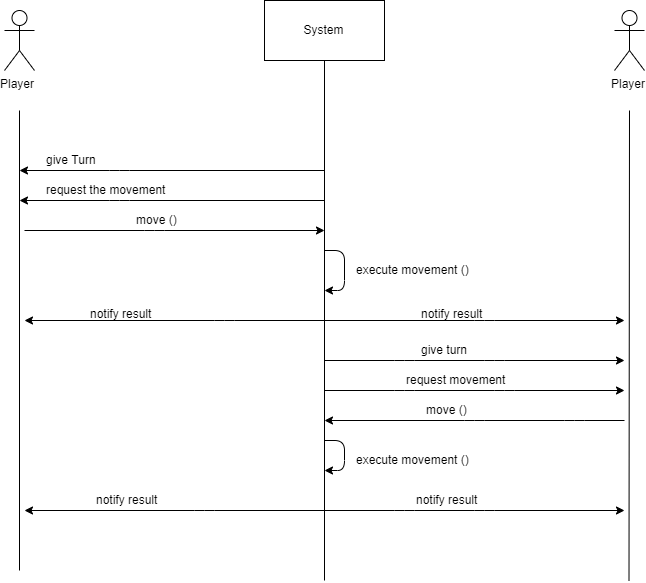

The diagram above was exported from draw.io. Its source (the exported page's mxGraphModel, read from the mxfile embedded in the PNG):
<mxGraphModel dx="1300" dy="670" grid="1" gridSize="10" guides="1" tooltips="1" connect="1" arrows="1" fold="1" page="1" pageScale="1" pageWidth="1169" pageHeight="827" math="0" shadow="0">
  <root>
    <mxCell id="0" />
    <mxCell id="1" parent="0" />
    <mxCell id="M1s0Ca9kPZYP-GPWMH5o-1" value="Player&amp;nbsp;" style="shape=umlActor;verticalLabelPosition=bottom;labelBackgroundColor=#ffffff;verticalAlign=top;html=1;outlineConnect=0;" parent="1" vertex="1">
      <mxGeometry x="120" y="60" width="30" height="60" as="geometry" />
    </mxCell>
    <mxCell id="M1s0Ca9kPZYP-GPWMH5o-2" value="Player" style="shape=umlActor;verticalLabelPosition=bottom;labelBackgroundColor=#ffffff;verticalAlign=top;html=1;outlineConnect=0;" parent="1" vertex="1">
      <mxGeometry x="730" y="60" width="30" height="60" as="geometry" />
    </mxCell>
    <mxCell id="M1s0Ca9kPZYP-GPWMH5o-8" value="System" style="rounded=0;whiteSpace=wrap;html=1;" parent="1" vertex="1">
      <mxGeometry x="380" y="50" width="120" height="60" as="geometry" />
    </mxCell>
    <mxCell id="M1s0Ca9kPZYP-GPWMH5o-9" value="" style="endArrow=none;html=1;entryX=0.5;entryY=1;entryDx=0;entryDy=0;" parent="1" target="M1s0Ca9kPZYP-GPWMH5o-8" edge="1">
      <mxGeometry width="50" height="50" relative="1" as="geometry">
        <mxPoint x="440" y="630" as="sourcePoint" />
        <mxPoint x="170" y="160" as="targetPoint" />
      </mxGeometry>
    </mxCell>
    <mxCell id="M1s0Ca9kPZYP-GPWMH5o-10" value="" style="endArrow=none;html=1;" parent="1" edge="1">
      <mxGeometry width="50" height="50" relative="1" as="geometry">
        <mxPoint x="135" y="620" as="sourcePoint" />
        <mxPoint x="135" y="160" as="targetPoint" />
      </mxGeometry>
    </mxCell>
    <mxCell id="M1s0Ca9kPZYP-GPWMH5o-11" value="" style="endArrow=none;html=1;" parent="1" edge="1">
      <mxGeometry width="50" height="50" relative="1" as="geometry">
        <mxPoint x="744.5" y="630" as="sourcePoint" />
        <mxPoint x="745" y="160" as="targetPoint" />
      </mxGeometry>
    </mxCell>
    <mxCell id="dEcBijxVEiPS1c2FrX4M-1" value="give Turn&lt;br&gt;" style="text;html=1;resizable=0;points=[];autosize=1;align=left;verticalAlign=top;spacingTop=-4;" vertex="1" parent="1">
      <mxGeometry x="160" y="200" width="70" height="10" as="geometry" />
    </mxCell>
    <mxCell id="dEcBijxVEiPS1c2FrX4M-3" value="" style="endArrow=classic;html=1;" edge="1" parent="1">
      <mxGeometry width="50" height="50" relative="1" as="geometry">
        <mxPoint x="440" y="220" as="sourcePoint" />
        <mxPoint x="135" y="220" as="targetPoint" />
        <Array as="points">
          <mxPoint x="235" y="220" />
        </Array>
      </mxGeometry>
    </mxCell>
    <mxCell id="dEcBijxVEiPS1c2FrX4M-5" value="" style="endArrow=classic;html=1;" edge="1" parent="1">
      <mxGeometry width="50" height="50" relative="1" as="geometry">
        <mxPoint x="440" y="250" as="sourcePoint" />
        <mxPoint x="135" y="250" as="targetPoint" />
        <Array as="points">
          <mxPoint x="235" y="250" />
        </Array>
      </mxGeometry>
    </mxCell>
    <mxCell id="dEcBijxVEiPS1c2FrX4M-6" value="request the movement" style="text;html=1;resizable=0;points=[];autosize=1;align=left;verticalAlign=top;spacingTop=-4;" vertex="1" parent="1">
      <mxGeometry x="160" y="230" width="130" height="10" as="geometry" />
    </mxCell>
    <mxCell id="dEcBijxVEiPS1c2FrX4M-8" value="" style="endArrow=classic;html=1;" edge="1" parent="1">
      <mxGeometry width="50" height="50" relative="1" as="geometry">
        <mxPoint x="140" y="280" as="sourcePoint" />
        <mxPoint x="440" y="280" as="targetPoint" />
        <Array as="points">
          <mxPoint x="270" y="280" />
        </Array>
      </mxGeometry>
    </mxCell>
    <mxCell id="dEcBijxVEiPS1c2FrX4M-9" value="move ()" style="text;html=1;resizable=0;points=[];autosize=1;align=left;verticalAlign=top;spacingTop=-4;" vertex="1" parent="1">
      <mxGeometry x="250" y="260" width="60" height="10" as="geometry" />
    </mxCell>
    <mxCell id="dEcBijxVEiPS1c2FrX4M-10" value="" style="endArrow=classic;html=1;" edge="1" parent="1">
      <mxGeometry width="50" height="50" relative="1" as="geometry">
        <mxPoint x="440" y="300" as="sourcePoint" />
        <mxPoint x="440" y="340" as="targetPoint" />
        <Array as="points">
          <mxPoint x="460" y="300" />
          <mxPoint x="460" y="340" />
        </Array>
      </mxGeometry>
    </mxCell>
    <mxCell id="dEcBijxVEiPS1c2FrX4M-11" value="execute movement ()" style="text;html=1;resizable=0;points=[];autosize=1;align=left;verticalAlign=top;spacingTop=-4;" vertex="1" parent="1">
      <mxGeometry x="470" y="310" width="130" height="10" as="geometry" />
    </mxCell>
    <mxCell id="dEcBijxVEiPS1c2FrX4M-13" value="" style="endArrow=classic;html=1;" edge="1" parent="1">
      <mxGeometry width="50" height="50" relative="1" as="geometry">
        <mxPoint x="440" y="370" as="sourcePoint" />
        <mxPoint x="740" y="370" as="targetPoint" />
        <Array as="points">
          <mxPoint x="600" y="370" />
        </Array>
      </mxGeometry>
    </mxCell>
    <mxCell id="dEcBijxVEiPS1c2FrX4M-14" value="" style="endArrow=classic;html=1;" edge="1" parent="1">
      <mxGeometry width="50" height="50" relative="1" as="geometry">
        <mxPoint x="440" y="370" as="sourcePoint" />
        <mxPoint x="140" y="370" as="targetPoint" />
        <Array as="points">
          <mxPoint x="340" y="370" />
        </Array>
      </mxGeometry>
    </mxCell>
    <mxCell id="dEcBijxVEiPS1c2FrX4M-15" value="notify result" style="text;html=1;resizable=0;points=[];autosize=1;align=left;verticalAlign=top;spacingTop=-4;" vertex="1" parent="1">
      <mxGeometry x="204" y="354" width="80" height="10" as="geometry" />
    </mxCell>
    <mxCell id="dEcBijxVEiPS1c2FrX4M-16" value="notify result" style="text;html=1;resizable=0;points=[];autosize=1;align=left;verticalAlign=top;spacingTop=-4;" vertex="1" parent="1">
      <mxGeometry x="535" y="354" width="80" height="10" as="geometry" />
    </mxCell>
    <mxCell id="dEcBijxVEiPS1c2FrX4M-17" value="" style="endArrow=classic;html=1;" edge="1" parent="1">
      <mxGeometry width="50" height="50" relative="1" as="geometry">
        <mxPoint x="440" y="410" as="sourcePoint" />
        <mxPoint x="740" y="410" as="targetPoint" />
        <Array as="points">
          <mxPoint x="520" y="410" />
          <mxPoint x="610" y="410" />
        </Array>
      </mxGeometry>
    </mxCell>
    <mxCell id="dEcBijxVEiPS1c2FrX4M-18" value="give turn&lt;br&gt;" style="text;html=1;resizable=0;points=[];autosize=1;align=left;verticalAlign=top;spacingTop=-4;" vertex="1" parent="1">
      <mxGeometry x="535" y="390" width="60" height="10" as="geometry" />
    </mxCell>
    <mxCell id="dEcBijxVEiPS1c2FrX4M-22" value="" style="endArrow=classic;html=1;" edge="1" parent="1">
      <mxGeometry width="50" height="50" relative="1" as="geometry">
        <mxPoint x="440" y="440" as="sourcePoint" />
        <mxPoint x="740" y="440" as="targetPoint" />
        <Array as="points">
          <mxPoint x="520" y="440" />
          <mxPoint x="620" y="440" />
        </Array>
      </mxGeometry>
    </mxCell>
    <mxCell id="dEcBijxVEiPS1c2FrX4M-23" value="request movement&lt;br&gt;" style="text;html=1;resizable=0;points=[];autosize=1;align=left;verticalAlign=top;spacingTop=-4;" vertex="1" parent="1">
      <mxGeometry x="520" y="420" width="110" height="10" as="geometry" />
    </mxCell>
    <mxCell id="dEcBijxVEiPS1c2FrX4M-24" value="move ()&lt;br&gt;" style="text;html=1;resizable=0;points=[];autosize=1;align=left;verticalAlign=top;spacingTop=-4;" vertex="1" parent="1">
      <mxGeometry x="540" y="450" width="60" height="10" as="geometry" />
    </mxCell>
    <mxCell id="dEcBijxVEiPS1c2FrX4M-26" value="" style="endArrow=classic;html=1;" edge="1" parent="1">
      <mxGeometry width="50" height="50" relative="1" as="geometry">
        <mxPoint x="740" y="470" as="sourcePoint" />
        <mxPoint x="440" y="470" as="targetPoint" />
        <Array as="points">
          <mxPoint x="690" y="470" />
          <mxPoint x="590" y="470" />
        </Array>
      </mxGeometry>
    </mxCell>
    <mxCell id="dEcBijxVEiPS1c2FrX4M-27" value="" style="endArrow=classic;html=1;" edge="1" parent="1">
      <mxGeometry width="50" height="50" relative="1" as="geometry">
        <mxPoint x="440" y="490" as="sourcePoint" />
        <mxPoint x="440" y="520" as="targetPoint" />
        <Array as="points">
          <mxPoint x="460" y="490" />
          <mxPoint x="460" y="520" />
        </Array>
      </mxGeometry>
    </mxCell>
    <mxCell id="dEcBijxVEiPS1c2FrX4M-29" value="execute movement ()&lt;br&gt;" style="text;html=1;resizable=0;points=[];autosize=1;align=left;verticalAlign=top;spacingTop=-4;" vertex="1" parent="1">
      <mxGeometry x="470" y="500" width="130" height="10" as="geometry" />
    </mxCell>
    <mxCell id="dEcBijxVEiPS1c2FrX4M-30" value="" style="endArrow=classic;html=1;" edge="1" parent="1">
      <mxGeometry width="50" height="50" relative="1" as="geometry">
        <mxPoint x="440" y="560" as="sourcePoint" />
        <mxPoint x="740" y="560" as="targetPoint" />
        <Array as="points">
          <mxPoint x="520" y="560" />
          <mxPoint x="600" y="560" />
        </Array>
      </mxGeometry>
    </mxCell>
    <mxCell id="dEcBijxVEiPS1c2FrX4M-31" value="" style="endArrow=classic;html=1;" edge="1" parent="1">
      <mxGeometry width="50" height="50" relative="1" as="geometry">
        <mxPoint x="440" y="560" as="sourcePoint" />
        <mxPoint x="140" y="560" as="targetPoint" />
        <Array as="points">
          <mxPoint x="320" y="560" />
        </Array>
      </mxGeometry>
    </mxCell>
    <mxCell id="dEcBijxVEiPS1c2FrX4M-32" value="notify result" style="text;html=1;resizable=0;points=[];autosize=1;align=left;verticalAlign=top;spacingTop=-4;" vertex="1" parent="1">
      <mxGeometry x="530" y="540" width="80" height="10" as="geometry" />
    </mxCell>
    <mxCell id="dEcBijxVEiPS1c2FrX4M-33" value="notify result" style="text;html=1;resizable=0;points=[];autosize=1;align=left;verticalAlign=top;spacingTop=-4;" vertex="1" parent="1">
      <mxGeometry x="210" y="540" width="80" height="10" as="geometry" />
    </mxCell>
  </root>
</mxGraphModel>